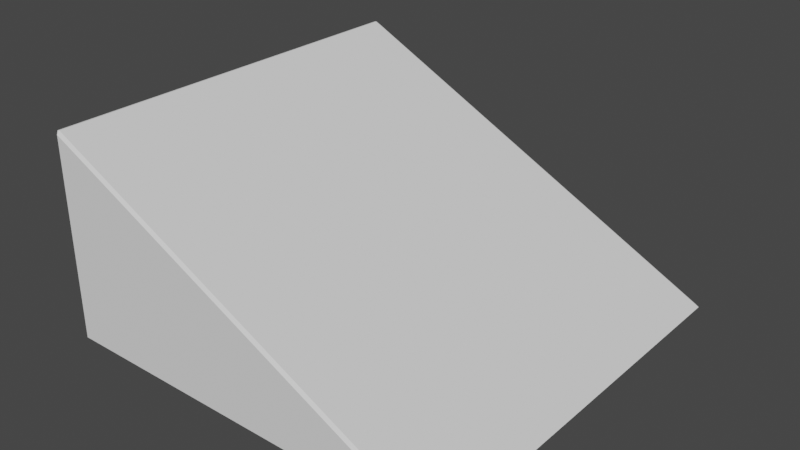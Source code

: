 # Source: 4X4X2SlopedBrick.blend  (saved by Blender 2.93.21; exported with 4.5.12 LTS)
import bpy
from mathutils import Matrix  # noqa: F401  (used for matrix-valued properties, if any)

bpy.ops.wm.read_factory_settings(use_empty=True)
scene = bpy.context.scene
scene.name = 'Scene'

# ---- collections
col_collection = bpy.data.collections.new('Collection'); scene.collection.children.link(col_collection)

# ---- world
world_world = bpy.data.worlds.new('World'); scene.world = world_world
world_world.use_nodes = True; world_world.node_tree.nodes.clear()
_N = world_world.node_tree.nodes; _L = world_world.node_tree.links
n0 = _N.new('ShaderNodeOutputWorld'); n0.name = 'World Output'; n0.location = (300, 300)
n1 = _N.new('ShaderNodeBackground'); n1.name = 'Background'; n1.location = (10, 300)
n1.inputs[0].default_value = (0.05088, 0.05088, 0.05088, 1.0)
_L.new(n1.outputs[0], n0.inputs[0])
n0.is_active_output = True
world_world.color = (0.05088, 0.05088, 0.05088)
world_world.use_sun_shadow = False
world_world.sun_shadow_jitter_overblur = 0.0

# ---- meshes
me_cube_001 = bpy.data.meshes.new('Cube.001')
me_cube_001.from_pydata([(-0.9843, -0.9843, -1.0), (-0.9843, -1.0, -0.9843), (-1.0, -0.9843, -0.9843), (-0.9843, -1.0, 0.962), (-0.9889, -0.9843, 0.9889), (-1.0, -0.9843, 0.9843), (-0.9843, 0.9843, -1.0), (-1.0, 0.9843, -0.9843), (-0.9843, 1.0, -0.9843), (-0.9889, 0.9843, 0.9889), (-0.9843, 1.0, 0.962), (-1.0, 0.9843, 0.9843), (0.962, -1.0, -0.9843), (0.9843, -0.9843, -1.0), (0.9889, -0.9843, -0.9889), (0.9843, 0.9843, -1.0), (0.962, 1.0, -0.9843), (0.9889, 0.9843, -0.9889)], [], [(3, 1, 12), (9, 4, 14, 17), (8, 10, 16), (2, 5, 11, 7), (0, 1, 2), (3, 4, 5), (6, 7, 8), (9, 10, 11), (12, 13, 14), (15, 16, 17), (6, 0, 2, 7), (1, 3, 5, 2), (4, 9, 11, 5), (10, 8, 7, 11), (15, 6, 8, 16), (9, 17, 16, 10), (3, 12, 14, 4), (13, 15, 17, 14), (0, 13, 12, 1), (6, 15, 13, 0)])
_uv = me_cube_001.uv_layers.new(name='UVMap')
_uv.uv.foreach_set('vector', [0.6175, 0.01424, 0.1309, 0.7441, 0.3742, 0.7441, 0.6236, 0.25, 0.6236, 0.005575, 0.3764, 0.7444, 0.3764, 0.5, 0.1309, 0.498, 0.6175, 0.2547, 0.3742, 0.498, 0.377, 0.001966, 0.623, 0.001966, 0.623, 0.248, 0.377, 0.248, 0.127, 0.748, 0.127, 0.75, 0.125, 0.748, 0.6203, 0.0, 0.625, 0.001966, 0.625, 0.001966, 0.127, 0.502, 0.125, 0.502, 0.127, 0.5, 0.6236, 0.25, 0.6216, 0.2534, 0.625, 0.248, 0.3742, 0.7441, 0.373, 0.748, 0.3764, 0.7444, 0.373, 0.502, 0.3742, 0.498, 0.3764, 0.5, 0.127, 0.502, 0.127, 0.748, 0.125, 0.748, 0.125, 0.502, 0.377, 0.0, 0.6203, 0.0, 0.623, 0.001966, 0.377, 0.001966, 0.6236, 0.005575, 0.6236, 0.25, 0.623, 0.248, 0.623, 0.001966, 0.6203, 0.25, 0.377, 0.25, 0.377, 0.248, 0.623, 0.248, 0.373, 0.502, 0.127, 0.502, 0.1309, 0.498, 0.3742, 0.498, 0.6236, 0.25, 0.3764, 0.5, 0.3742, 0.498, 0.6175, 0.2547, 0.6175, 0.01424, 0.3742, 0.7441, 0.3764, 0.7444, 0.6236, 0.005575, 0.373, 0.748, 0.373, 0.502, 0.3764, 0.5, 0.3764, 0.7444, 0.127, 0.748, 0.373, 0.748, 0.3742, 0.7441, 0.1309, 0.7441, 0.127, 0.502, 0.373, 0.502, 0.373, 0.748, 0.127, 0.748])
me_cube_001.use_remesh_fix_poles = True
me_cube_001.use_remesh_preserve_attributes = False
me_cube_001.update()

# ---- objects
ob_cube = bpy.data.objects.new('Cube', me_cube_001)

# ---- transforms, parenting, visibility, modifiers, constraints
ob_cube.location = (0.0, 0.0, 0.0)
ob_cube.scale = (0.4, 0.4, 0.2)

# ---- collection membership
col_collection.objects.link(ob_cube)

# ---- scene / render settings (as saved in the file)
scene.frame_start = 1; scene.frame_end = 250; scene.frame_set(1)
scene.render.engine = 'BLENDER_EEVEE_NEXT'
scene.cycles.use_denoising = False
scene.cycles.samples = 128
scene.cycles.sampling_pattern = 'TABULATED_SOBOL'
scene.cycles.use_adaptive_sampling = False
scene.cycles.use_light_tree = False
scene.view_settings.view_transform = 'Filmic'
bpy.context.view_layer.update()

# ---- added for rendering (the .blend has no active camera and no usable light): camera, sun
cam_auto = bpy.data.cameras.new('AutoCamera')
cam_auto.lens = 50.0
cam_auto.sensor_width = 36.0
cam_auto.clip_end = 1000.0
ob_auto_camera = bpy.data.objects.new('AutoCamera', cam_auto)
scene.collection.objects.link(ob_auto_camera)
ob_auto_camera.location = (1.10462, -1.32821, 0.884362)
ob_auto_camera.rotation_euler = (1.09748, -7.21219e-08, 0.694738)
scene.camera = ob_auto_camera
light_auto_sun = bpy.data.lights.new('AutoSun', 'SUN')
light_auto_sun.energy = 3.0
light_auto_sun.angle = 0.0523599
ob_auto_sun = bpy.data.objects.new('AutoSun', light_auto_sun)
scene.collection.objects.link(ob_auto_sun)
ob_auto_sun.rotation_euler = (0.872665, 0.174533, 0.523599)
bpy.context.view_layer.update()
